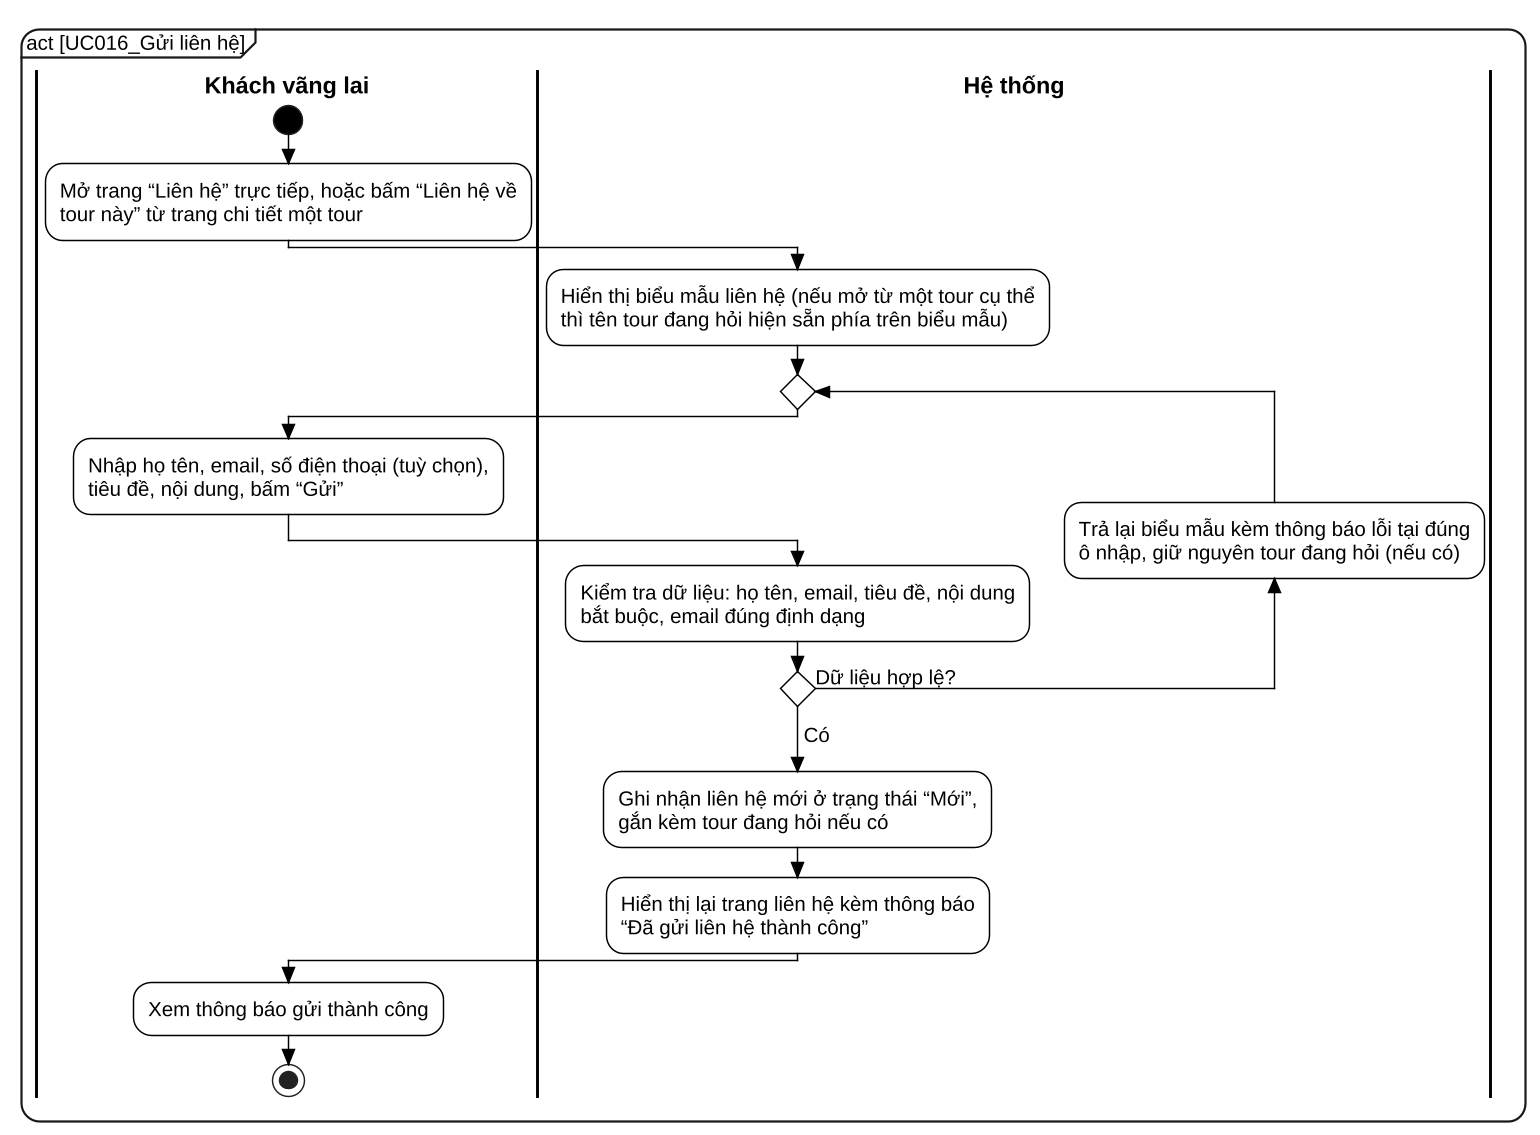

The diagram above was rendered by PlantUML. Its source (embedded in the PNG):
@startuml UC016_activity
skinparam dpi 140
skinparam defaultFontName "Liberation Sans"
skinparam defaultFontSize 14
skinparam backgroundColor white
skinparam shadowing false
skinparam RoundCorner 24
skinparam ArrowColor black
skinparam ArrowThickness 1.1
skinparam ConditionStyle diamond
skinparam ConditionEndStyle diamond
skinparam style strictuml
skinparam activity {
  BackgroundColor white
  BorderColor black
  BorderThickness 1
  DiamondBackgroundColor white
  DiamondBorderColor black
  StartColor black
  EndColor black
}
skinparam swimlane {
  BorderColor black
  BorderThickness 2
  TitleFontStyle bold
  TitleFontSize 16
}
skinparam wrapWidth 600
mainframe act [UC016_Gửi liên hệ]
|Khách vãng lai|
start
:Mở trang “Liên hệ” trực tiếp, hoặc bấm “Liên hệ về\ntour này” từ trang chi tiết một tour;
|Hệ thống|
:Hiển thị biểu mẫu liên hệ (nếu mở từ một tour cụ thể\nthì tên tour đang hỏi hiện sẵn phía trên biểu mẫu);
repeat
  |Khách vãng lai|
  :Nhập họ tên, email, số điện thoại (tuỳ chọn),\ntiêu đề, nội dung, bấm “Gửi”;
  |Hệ thống|
  :Kiểm tra dữ liệu: họ tên, email, tiêu đề, nội dung\nbắt buộc, email đúng định dạng;
  backward :Trả lại biểu mẫu kèm thông báo lỗi tại đúng\nô nhập, giữ nguyên tour đang hỏi (nếu có);
repeat while (Dữ liệu hợp lệ?) is (Không)
->Có;
:Ghi nhận liên hệ mới ở trạng thái “Mới”,\ngắn kèm tour đang hỏi nếu có;
:Hiển thị lại trang liên hệ kèm thông báo\n“Đã gửi liên hệ thành công”;
|Khách vãng lai|
:Xem thông báo gửi thành công;
stop
@enduml